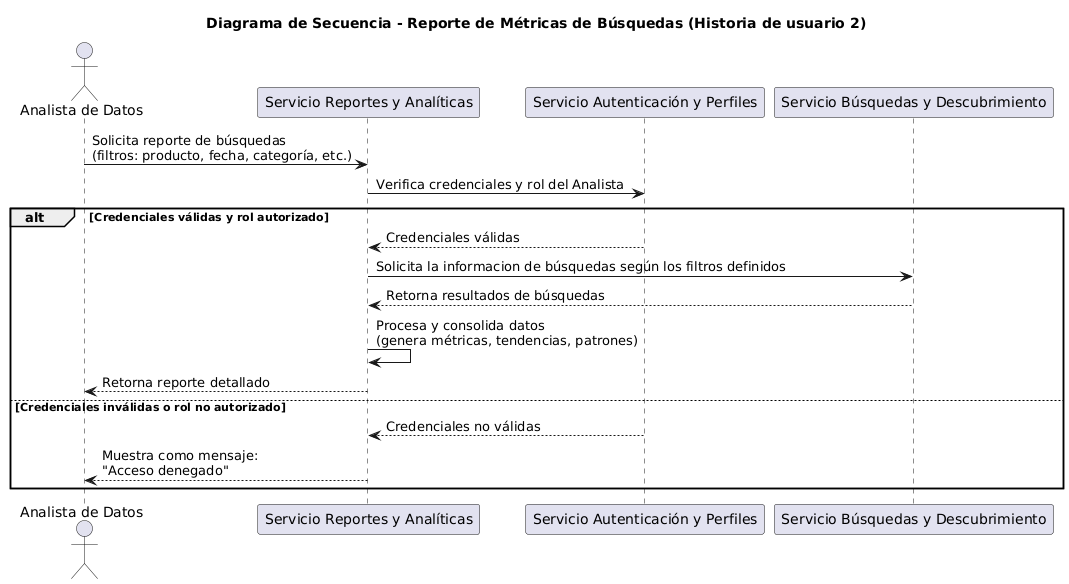

The diagram above was rendered by PlantUML. Its source (embedded in the PNG):
@startuml
title Diagrama de Secuencia - Reporte de Métricas de Búsquedas (Historia de usuario 2)

actor "Analista de Datos" as Analista
participant "Servicio Reportes y Analíticas" as Reports
participant "Servicio Autenticación y Perfiles" as Auth
participant "Servicio Búsquedas y Descubrimiento" as Busquedas

Analista -> Reports: Solicita reporte de búsquedas\n(filtros: producto, fecha, categoría, etc.)

Reports -> Auth: Verifica credenciales y rol del Analista

alt Credenciales válidas y rol autorizado
    Auth --> Reports: Credenciales válidas
    
    Reports -> Busquedas:Solicita la informacion de búsquedas según los filtros definidos 
    Busquedas --> Reports: Retorna resultados de búsquedas
    
    Reports -> Reports: Procesa y consolida datos\n(genera métricas, tendencias, patrones)
    
    Reports --> Analista: Retorna reporte detallado
else Credenciales inválidas o rol no autorizado
    Auth --> Reports: Credenciales no válidas
    Reports --> Analista: Muestra como mensaje: \n"Acceso denegado"
end
@enduml